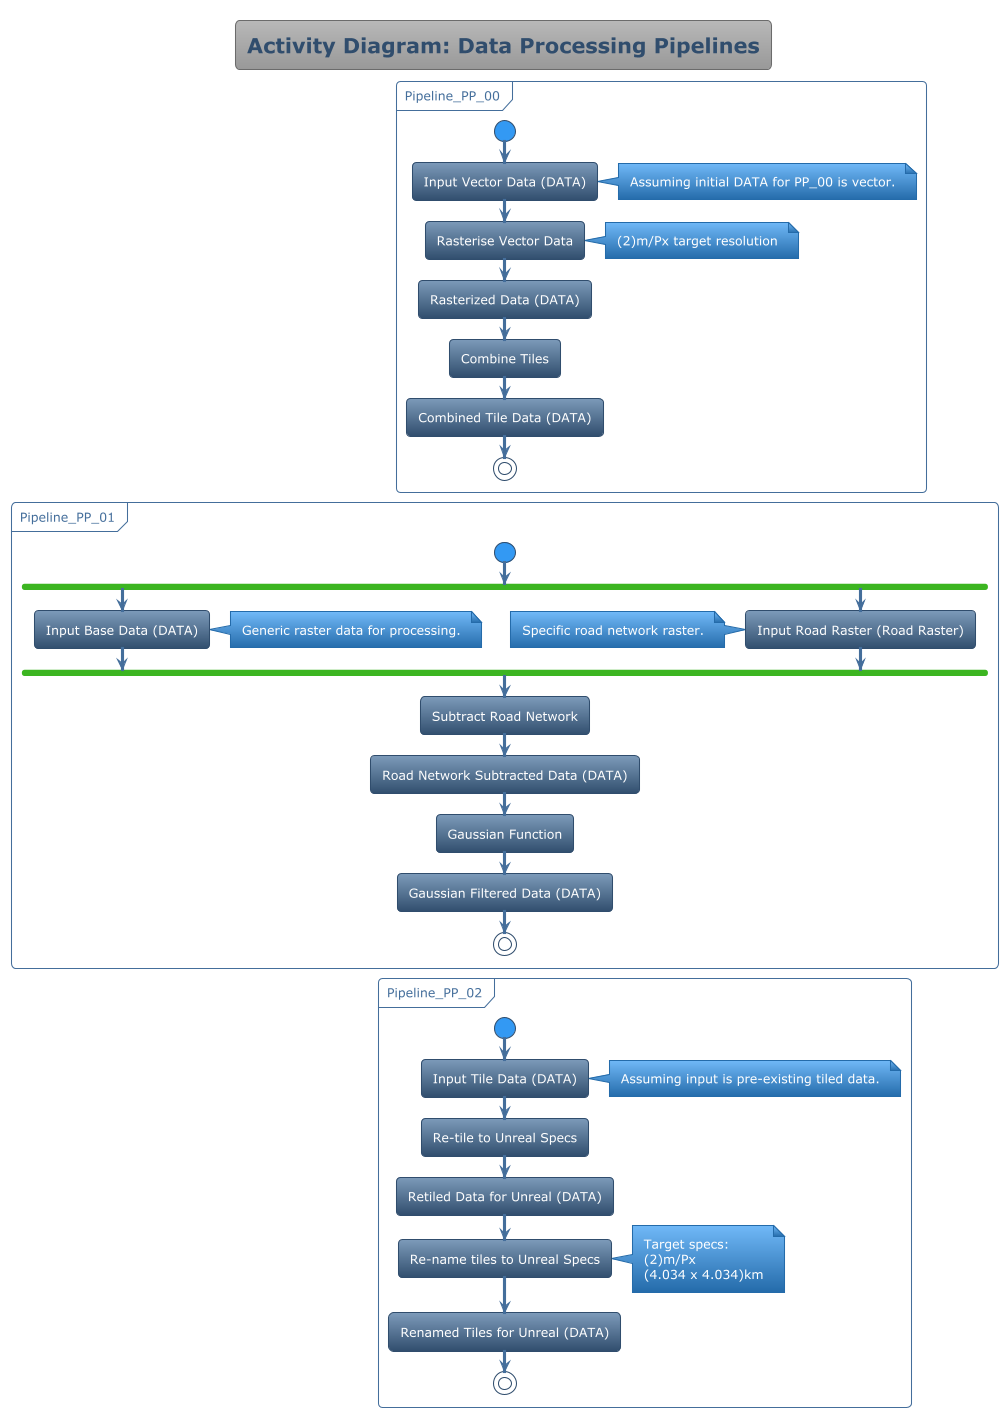

The diagram above was rendered by PlantUML. Its source (embedded in the PNG):
@startuml
!theme spacelab
title Activity Diagram: Data Processing Pipelines

partition Pipeline_PP_00 {
  start
  :Input Vector Data (DATA);
  note right: Assuming initial DATA for PP_00 is vector.
  :Rasterise Vector Data;
  note right: (2)m/Px target resolution
  :Rasterized Data (DATA);
  :Combine Tiles;
  :Combined Tile Data (DATA);
  stop
}

partition Pipeline_PP_01 {
  start
  fork
    :Input Base Data (DATA);
    note right: Generic raster data for processing.
  fork again
    :Input Road Raster (Road Raster);
    note left: Specific road network raster.
  end fork
  :Subtract Road Network;
  :Road Network Subtracted Data (DATA);
  :Gaussian Function;
  :Gaussian Filtered Data (DATA);
  stop
}

partition Pipeline_PP_02 {
  start
  :Input Tile Data (DATA);
  note right: Assuming input is pre-existing tiled data.
  :Re-tile to Unreal Specs;
  :Retiled Data for Unreal (DATA);
  :Re-name tiles to Unreal Specs;
  note right: Target specs: \n(2)m/Px \n(4.034 x 4.034)km
  :Renamed Tiles for Unreal (DATA);
  stop
}

@enduml